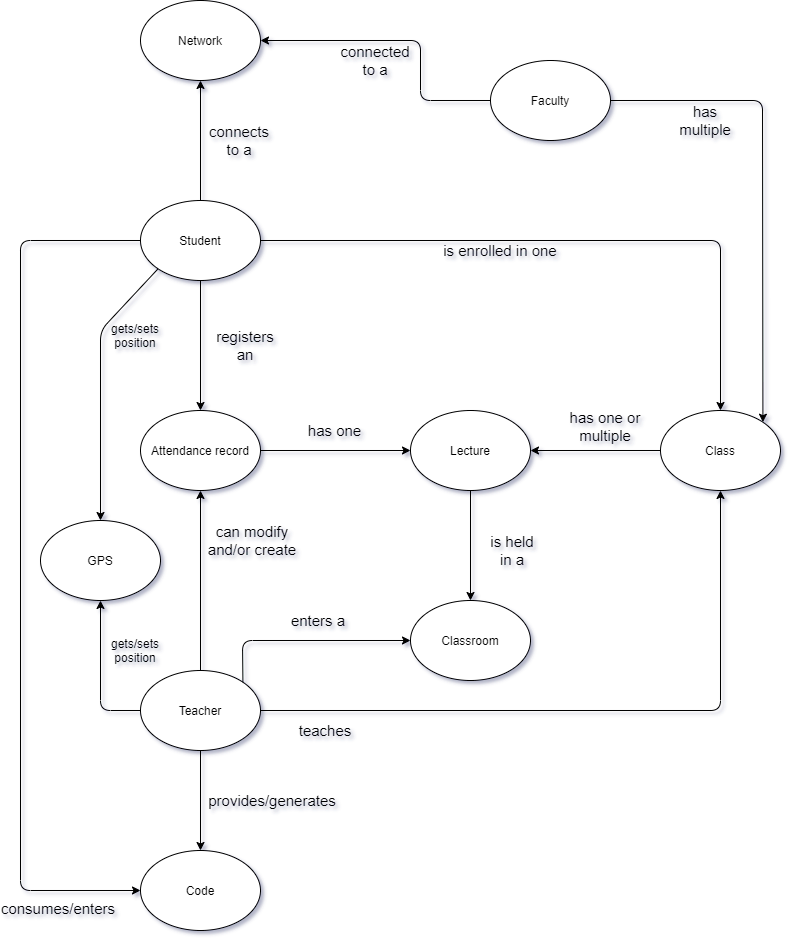

The diagram above was exported from draw.io. Its source (the exported page's mxGraphModel, read from the mxfile embedded in the PNG):
<mxGraphModel dx="2370" dy="2439" grid="1" gridSize="10" guides="1" tooltips="1" connect="1" arrows="1" fold="1" page="1" pageScale="1" pageWidth="827" pageHeight="1169" math="0" shadow="0">
  <root>
    <mxCell id="0" />
    <mxCell id="1" parent="0" />
    <mxCell id="2" value="Attendance record" style="ellipse;whiteSpace=wrap;html=1;" vertex="1" parent="1">
      <mxGeometry x="160" y="-600" width="120" height="80" as="geometry" />
    </mxCell>
    <mxCell id="3" value="Teacher" style="ellipse;whiteSpace=wrap;html=1;" vertex="1" parent="1">
      <mxGeometry x="160" y="-340" width="120" height="80" as="geometry" />
    </mxCell>
    <mxCell id="4" value="Student" style="ellipse;whiteSpace=wrap;html=1;" vertex="1" parent="1">
      <mxGeometry x="160" y="-810" width="120" height="80" as="geometry" />
    </mxCell>
    <mxCell id="5" value="Classroom" style="ellipse;whiteSpace=wrap;html=1;" vertex="1" parent="1">
      <mxGeometry x="430" y="-410" width="120" height="80" as="geometry" />
    </mxCell>
    <mxCell id="6" value="Code" style="ellipse;whiteSpace=wrap;html=1;" vertex="1" parent="1">
      <mxGeometry x="160" y="-160" width="120" height="80" as="geometry" />
    </mxCell>
    <mxCell id="7" value="GPS" style="ellipse;whiteSpace=wrap;html=1;" vertex="1" parent="1">
      <mxGeometry x="60" y="-490" width="120" height="80" as="geometry" />
    </mxCell>
    <mxCell id="8" value="Lecture" style="ellipse;whiteSpace=wrap;html=1;" vertex="1" parent="1">
      <mxGeometry x="430" y="-600" width="120" height="80" as="geometry" />
    </mxCell>
    <mxCell id="9" value="Faculty" style="ellipse;whiteSpace=wrap;html=1;" vertex="1" parent="1">
      <mxGeometry x="510" y="-950" width="120" height="80" as="geometry" />
    </mxCell>
    <mxCell id="10" value="Network" style="ellipse;whiteSpace=wrap;html=1;" vertex="1" parent="1">
      <mxGeometry x="160" y="-1010" width="120" height="80" as="geometry" />
    </mxCell>
    <mxCell id="11" value="Class" style="ellipse;whiteSpace=wrap;html=1;" vertex="1" parent="1">
      <mxGeometry x="680" y="-600" width="120" height="80" as="geometry" />
    </mxCell>
    <mxCell id="12" value="" style="endArrow=none;html=1;fontSize=12;entryX=1;entryY=0.5;entryDx=0;entryDy=0;exitX=1;exitY=0;exitDx=0;exitDy=0;endFill=0;startArrow=classic;startFill=1;" edge="1" source="11" target="9" parent="1">
      <mxGeometry width="50" height="50" relative="1" as="geometry">
        <mxPoint x="670" y="-830" as="sourcePoint" />
        <mxPoint x="410" y="-890" as="targetPoint" />
        <Array as="points">
          <mxPoint x="782" y="-910" />
        </Array>
      </mxGeometry>
    </mxCell>
    <mxCell id="13" value="" style="endArrow=classic;html=1;fontSize=12;exitX=1;exitY=0.5;exitDx=0;exitDy=0;entryX=0;entryY=0.5;entryDx=0;entryDy=0;" edge="1" source="2" target="8" parent="1">
      <mxGeometry width="50" height="50" relative="1" as="geometry">
        <mxPoint x="400" y="-560" as="sourcePoint" />
        <mxPoint x="450" y="-610" as="targetPoint" />
      </mxGeometry>
    </mxCell>
    <mxCell id="14" value="" style="endArrow=classic;html=1;fontSize=12;exitX=0.5;exitY=1;exitDx=0;exitDy=0;entryX=0.5;entryY=0;entryDx=0;entryDy=0;" edge="1" source="4" target="2" parent="1">
      <mxGeometry width="50" height="50" relative="1" as="geometry">
        <mxPoint x="480" y="-620" as="sourcePoint" />
        <mxPoint x="530" y="-670" as="targetPoint" />
      </mxGeometry>
    </mxCell>
    <mxCell id="15" value="" style="endArrow=classic;html=1;fontSize=12;exitX=0.5;exitY=1;exitDx=0;exitDy=0;entryX=0.5;entryY=0;entryDx=0;entryDy=0;" edge="1" source="8" target="5" parent="1">
      <mxGeometry width="50" height="50" relative="1" as="geometry">
        <mxPoint x="550" y="-590" as="sourcePoint" />
        <mxPoint x="740" y="-450" as="targetPoint" />
      </mxGeometry>
    </mxCell>
    <mxCell id="16" value="" style="endArrow=classic;html=1;fontSize=12;exitX=0;exitY=0.5;exitDx=0;exitDy=0;entryX=1;entryY=0.5;entryDx=0;entryDy=0;" edge="1" source="11" target="8" parent="1">
      <mxGeometry width="50" height="50" relative="1" as="geometry">
        <mxPoint x="570" y="-550" as="sourcePoint" />
        <mxPoint x="620" y="-600" as="targetPoint" />
      </mxGeometry>
    </mxCell>
    <mxCell id="17" value="has one or multiple" style="text;html=1;strokeColor=none;fillColor=none;align=center;verticalAlign=middle;whiteSpace=wrap;rounded=0;fontSize=15;" vertex="1" parent="1">
      <mxGeometry x="570" y="-606" width="110" height="44" as="geometry" />
    </mxCell>
    <mxCell id="18" value="is held in a" style="text;html=1;strokeColor=none;fillColor=none;align=center;verticalAlign=middle;whiteSpace=wrap;rounded=0;fontSize=15;" vertex="1" parent="1">
      <mxGeometry x="504" y="-480" width="56" height="40" as="geometry" />
    </mxCell>
    <mxCell id="19" value="has one" style="text;html=1;strokeColor=none;fillColor=none;align=center;verticalAlign=middle;whiteSpace=wrap;rounded=0;fontSize=15;" vertex="1" parent="1">
      <mxGeometry x="296.5" y="-600" width="117" height="40" as="geometry" />
    </mxCell>
    <mxCell id="20" value="registers&lt;br&gt;an" style="text;html=1;strokeColor=none;fillColor=none;align=center;verticalAlign=middle;whiteSpace=wrap;rounded=0;fontSize=15;" vertex="1" parent="1">
      <mxGeometry x="230" y="-700" width="70" height="70" as="geometry" />
    </mxCell>
    <mxCell id="21" value="is enrolled in one" style="text;html=1;strokeColor=none;fillColor=none;align=center;verticalAlign=middle;whiteSpace=wrap;rounded=0;fontSize=15;" vertex="1" parent="1">
      <mxGeometry x="440" y="-770" width="160" height="20" as="geometry" />
    </mxCell>
    <mxCell id="22" value="" style="endArrow=classic;html=1;fontSize=15;exitX=1;exitY=0.5;exitDx=0;exitDy=0;entryX=0.5;entryY=0;entryDx=0;entryDy=0;" edge="1" source="4" target="11" parent="1">
      <mxGeometry width="50" height="50" relative="1" as="geometry">
        <mxPoint x="450" y="-760" as="sourcePoint" />
        <mxPoint x="620" y="-690" as="targetPoint" />
        <Array as="points">
          <mxPoint x="740" y="-770" />
        </Array>
      </mxGeometry>
    </mxCell>
    <mxCell id="23" value="has multiple" style="text;html=1;strokeColor=none;fillColor=none;align=center;verticalAlign=middle;whiteSpace=wrap;rounded=0;fontSize=15;" vertex="1" parent="1">
      <mxGeometry x="700" y="-900" width="50" height="20" as="geometry" />
    </mxCell>
    <mxCell id="24" value="" style="endArrow=classic;html=1;fontSize=15;exitX=0.5;exitY=0;exitDx=0;exitDy=0;entryX=0.5;entryY=1;entryDx=0;entryDy=0;" edge="1" source="4" target="10" parent="1">
      <mxGeometry width="50" height="50" relative="1" as="geometry">
        <mxPoint x="350" y="-840" as="sourcePoint" />
        <mxPoint x="250" y="-890" as="targetPoint" />
      </mxGeometry>
    </mxCell>
    <mxCell id="25" value="connects to a" style="text;html=1;strokeColor=none;fillColor=none;align=center;verticalAlign=middle;whiteSpace=wrap;rounded=0;fontSize=15;" vertex="1" parent="1">
      <mxGeometry x="224" y="-890" width="70" height="40" as="geometry" />
    </mxCell>
    <mxCell id="26" value="" style="endArrow=classic;html=1;fontSize=15;exitX=0;exitY=0.5;exitDx=0;exitDy=0;entryX=1;entryY=0.5;entryDx=0;entryDy=0;" edge="1" source="9" target="10" parent="1">
      <mxGeometry width="50" height="50" relative="1" as="geometry">
        <mxPoint x="420" y="-930" as="sourcePoint" />
        <mxPoint x="470" y="-980" as="targetPoint" />
        <Array as="points">
          <mxPoint x="440" y="-910" />
          <mxPoint x="440" y="-970" />
        </Array>
      </mxGeometry>
    </mxCell>
    <mxCell id="27" value="connected to a" style="text;html=1;strokeColor=none;fillColor=none;align=center;verticalAlign=middle;whiteSpace=wrap;rounded=0;fontSize=15;" vertex="1" parent="1">
      <mxGeometry x="360" y="-970" width="70" height="40" as="geometry" />
    </mxCell>
    <mxCell id="28" value="" style="endArrow=classic;html=1;fontSize=15;exitX=0.5;exitY=0;exitDx=0;exitDy=0;entryX=0.5;entryY=1;entryDx=0;entryDy=0;" edge="1" source="3" target="2" parent="1">
      <mxGeometry width="50" height="50" relative="1" as="geometry">
        <mxPoint x="300" y="-440" as="sourcePoint" />
        <mxPoint x="350" y="-490" as="targetPoint" />
      </mxGeometry>
    </mxCell>
    <mxCell id="29" value="can modify and/or create" style="text;html=1;strokeColor=none;fillColor=none;align=center;verticalAlign=middle;whiteSpace=wrap;rounded=0;fontSize=15;" vertex="1" parent="1">
      <mxGeometry x="224" y="-490" width="96" height="40" as="geometry" />
    </mxCell>
    <mxCell id="30" value="" style="endArrow=classic;html=1;fontSize=15;exitX=1;exitY=0.5;exitDx=0;exitDy=0;entryX=0.5;entryY=1;entryDx=0;entryDy=0;" edge="1" source="3" target="11" parent="1">
      <mxGeometry width="50" height="50" relative="1" as="geometry">
        <mxPoint x="390" y="-230" as="sourcePoint" />
        <mxPoint x="440" y="-280" as="targetPoint" />
        <Array as="points">
          <mxPoint x="740" y="-300" />
        </Array>
      </mxGeometry>
    </mxCell>
    <mxCell id="31" value="teaches" style="text;html=1;strokeColor=none;fillColor=none;align=center;verticalAlign=middle;whiteSpace=wrap;rounded=0;fontSize=15;" vertex="1" parent="1">
      <mxGeometry x="296.5" y="-300" width="96" height="40" as="geometry" />
    </mxCell>
    <mxCell id="32" value="" style="endArrow=classic;html=1;fontSize=15;exitX=1;exitY=0;exitDx=0;exitDy=0;entryX=0;entryY=0.5;entryDx=0;entryDy=0;" edge="1" source="3" target="5" parent="1">
      <mxGeometry width="50" height="50" relative="1" as="geometry">
        <mxPoint x="390" y="-400" as="sourcePoint" />
        <mxPoint x="440" y="-450" as="targetPoint" />
        <Array as="points">
          <mxPoint x="262" y="-370" />
        </Array>
      </mxGeometry>
    </mxCell>
    <mxCell id="33" value="" style="endArrow=classic;html=1;exitX=0.5;exitY=1;exitDx=0;exitDy=0;entryX=0.5;entryY=0;entryDx=0;entryDy=0;" edge="1" source="3" target="6" parent="1">
      <mxGeometry width="50" height="50" relative="1" as="geometry">
        <mxPoint x="370" y="-160" as="sourcePoint" />
        <mxPoint x="420" y="-210" as="targetPoint" />
      </mxGeometry>
    </mxCell>
    <mxCell id="34" value="enters a" style="text;html=1;strokeColor=none;fillColor=none;align=center;verticalAlign=middle;whiteSpace=wrap;rounded=0;fontSize=15;" vertex="1" parent="1">
      <mxGeometry x="290" y="-410" width="96" height="40" as="geometry" />
    </mxCell>
    <mxCell id="35" value="provides/generates" style="text;html=1;strokeColor=none;fillColor=none;align=center;verticalAlign=middle;whiteSpace=wrap;rounded=0;fontSize=15;" vertex="1" parent="1">
      <mxGeometry x="224" y="-230" width="136" height="40" as="geometry" />
    </mxCell>
    <mxCell id="36" value="" style="endArrow=classic;html=1;fontSize=30;exitX=0;exitY=0.5;exitDx=0;exitDy=0;entryX=0;entryY=0.5;entryDx=0;entryDy=0;" edge="1" source="4" target="6" parent="1">
      <mxGeometry width="50" height="50" relative="1" as="geometry">
        <mxPoint x="80" y="-370" as="sourcePoint" />
        <mxPoint x="130" y="-420" as="targetPoint" />
        <Array as="points">
          <mxPoint x="40" y="-770" />
          <mxPoint x="40" y="-120" />
        </Array>
      </mxGeometry>
    </mxCell>
    <mxCell id="37" value="consumes/enters" style="text;html=1;strokeColor=none;fillColor=none;align=center;verticalAlign=middle;whiteSpace=wrap;rounded=0;fontSize=15;" vertex="1" parent="1">
      <mxGeometry x="20" y="-120" width="116" height="35" as="geometry" />
    </mxCell>
    <mxCell id="38" value="" style="endArrow=classic;html=1;exitX=0;exitY=1;exitDx=0;exitDy=0;entryX=0.5;entryY=0;entryDx=0;entryDy=0;" edge="1" source="4" target="7" parent="1">
      <mxGeometry width="50" height="50" relative="1" as="geometry">
        <mxPoint x="120" y="-630" as="sourcePoint" />
        <mxPoint x="170" y="-680" as="targetPoint" />
        <Array as="points">
          <mxPoint x="120" y="-680" />
        </Array>
      </mxGeometry>
    </mxCell>
    <mxCell id="39" value="gets/sets&lt;br&gt;position" style="text;html=1;strokeColor=none;fillColor=none;align=center;verticalAlign=middle;whiteSpace=wrap;rounded=0;" vertex="1" parent="1">
      <mxGeometry x="120" y="-685" width="70" height="20" as="geometry" />
    </mxCell>
    <mxCell id="40" value="" style="endArrow=classic;html=1;exitX=0;exitY=0.5;exitDx=0;exitDy=0;entryX=0.5;entryY=1;entryDx=0;entryDy=0;" edge="1" source="3" target="7" parent="1">
      <mxGeometry width="50" height="50" relative="1" as="geometry">
        <mxPoint x="50" y="-310" as="sourcePoint" />
        <mxPoint x="100" y="-360" as="targetPoint" />
        <Array as="points">
          <mxPoint x="120" y="-300" />
        </Array>
      </mxGeometry>
    </mxCell>
    <mxCell id="41" value="gets/sets&lt;br&gt;position" style="text;html=1;strokeColor=none;fillColor=none;align=center;verticalAlign=middle;whiteSpace=wrap;rounded=0;" vertex="1" parent="1">
      <mxGeometry x="120" y="-370" width="70" height="20" as="geometry" />
    </mxCell>
  </root>
</mxGraphModel>